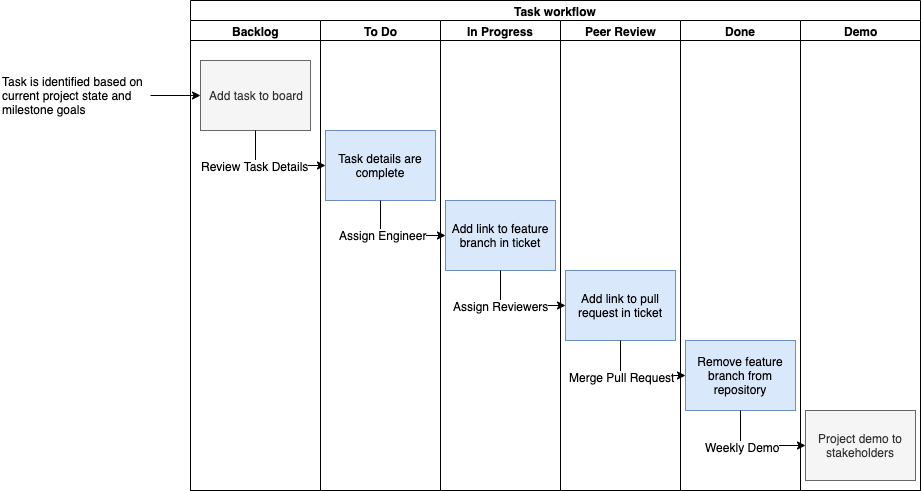

The diagram above was exported from draw.io. Its source (the exported page's mxGraphModel, read from the mxfile embedded in the PNG):
<mxGraphModel dx="1756" dy="577" grid="1" gridSize="10" guides="1" tooltips="1" connect="1" arrows="1" fold="1" page="1" pageScale="1" pageWidth="850" pageHeight="1100" math="0" shadow="0">
  <root>
    <mxCell id="0" />
    <mxCell id="1" parent="0" />
    <mxCell id="GZEw7nzjHTeHeXz8u3tD-1" value="Task workflow" style="swimlane;html=1;childLayout=stackLayout;resizeParent=1;resizeParentMax=0;startSize=20;" vertex="1" parent="1">
      <mxGeometry x="110" y="60" width="730" height="490" as="geometry" />
    </mxCell>
    <mxCell id="GZEw7nzjHTeHeXz8u3tD-2" value="Backlog" style="swimlane;html=1;startSize=20;" vertex="1" parent="GZEw7nzjHTeHeXz8u3tD-1">
      <mxGeometry y="20" width="130" height="470" as="geometry" />
    </mxCell>
    <mxCell id="GZEw7nzjHTeHeXz8u3tD-10" value="Add task to board" style="rounded=0;whiteSpace=wrap;html=1;fillColor=#f5f5f5;strokeColor=#666666;fontColor=#333333;" vertex="1" parent="GZEw7nzjHTeHeXz8u3tD-2">
      <mxGeometry x="10" y="40" width="110" height="70" as="geometry" />
    </mxCell>
    <mxCell id="GZEw7nzjHTeHeXz8u3tD-6" value="Backlog" style="swimlane;html=1;startSize=20;" vertex="1" parent="GZEw7nzjHTeHeXz8u3tD-1">
      <mxGeometry x="130" y="20" width="120" height="470" as="geometry" />
    </mxCell>
    <mxCell id="GZEw7nzjHTeHeXz8u3tD-3" value="To Do" style="swimlane;html=1;startSize=20;" vertex="1" parent="GZEw7nzjHTeHeXz8u3tD-6">
      <mxGeometry width="120" height="470" as="geometry" />
    </mxCell>
    <mxCell id="GZEw7nzjHTeHeXz8u3tD-14" value="Task details are complete" style="rounded=0;whiteSpace=wrap;html=1;fillColor=#dae8fc;strokeColor=#6c8ebf;" vertex="1" parent="GZEw7nzjHTeHeXz8u3tD-3">
      <mxGeometry x="5" y="110" width="110" height="70" as="geometry" />
    </mxCell>
    <mxCell id="GZEw7nzjHTeHeXz8u3tD-7" value="In Progress" style="swimlane;html=1;startSize=20;" vertex="1" parent="GZEw7nzjHTeHeXz8u3tD-1">
      <mxGeometry x="250" y="20" width="120" height="470" as="geometry" />
    </mxCell>
    <mxCell id="GZEw7nzjHTeHeXz8u3tD-16" value="Add link to feature branch in ticket" style="rounded=0;whiteSpace=wrap;html=1;fillColor=#dae8fc;strokeColor=#6c8ebf;" vertex="1" parent="GZEw7nzjHTeHeXz8u3tD-7">
      <mxGeometry x="5" y="180" width="110" height="70" as="geometry" />
    </mxCell>
    <mxCell id="GZEw7nzjHTeHeXz8u3tD-8" value="Peer Review" style="swimlane;html=1;startSize=20;" vertex="1" parent="GZEw7nzjHTeHeXz8u3tD-1">
      <mxGeometry x="370" y="20" width="120" height="470" as="geometry">
        <mxRectangle x="240" y="20" width="30" height="460" as="alternateBounds" />
      </mxGeometry>
    </mxCell>
    <mxCell id="GZEw7nzjHTeHeXz8u3tD-19" value="Add link to pull request in ticket" style="rounded=0;whiteSpace=wrap;html=1;fillColor=#dae8fc;strokeColor=#6c8ebf;" vertex="1" parent="GZEw7nzjHTeHeXz8u3tD-8">
      <mxGeometry x="5" y="250" width="110" height="70" as="geometry" />
    </mxCell>
    <mxCell id="GZEw7nzjHTeHeXz8u3tD-4" value="Done" style="swimlane;html=1;startSize=20;" vertex="1" parent="GZEw7nzjHTeHeXz8u3tD-1">
      <mxGeometry x="490" y="20" width="120" height="470" as="geometry">
        <mxRectangle x="240" y="20" width="30" height="460" as="alternateBounds" />
      </mxGeometry>
    </mxCell>
    <mxCell id="GZEw7nzjHTeHeXz8u3tD-39" value="Remove feature branch from repository" style="rounded=0;whiteSpace=wrap;html=1;fillColor=#dae8fc;strokeColor=#6c8ebf;" vertex="1" parent="GZEw7nzjHTeHeXz8u3tD-4">
      <mxGeometry x="5" y="320" width="110" height="70" as="geometry" />
    </mxCell>
    <mxCell id="GZEw7nzjHTeHeXz8u3tD-9" value="Demo" style="swimlane;html=1;startSize=20;" vertex="1" parent="GZEw7nzjHTeHeXz8u3tD-1">
      <mxGeometry x="610" y="20" width="120" height="470" as="geometry">
        <mxRectangle x="240" y="20" width="30" height="460" as="alternateBounds" />
      </mxGeometry>
    </mxCell>
    <mxCell id="GZEw7nzjHTeHeXz8u3tD-42" value="Project demo to stakeholders" style="rounded=0;whiteSpace=wrap;html=1;fillColor=#f5f5f5;strokeColor=#666666;fontColor=#333333;" vertex="1" parent="GZEw7nzjHTeHeXz8u3tD-9">
      <mxGeometry x="5" y="390" width="110" height="70" as="geometry" />
    </mxCell>
    <mxCell id="GZEw7nzjHTeHeXz8u3tD-15" value="" style="edgeStyle=orthogonalEdgeStyle;rounded=0;orthogonalLoop=1;jettySize=auto;html=1;entryX=0;entryY=0.5;entryDx=0;entryDy=0;exitX=0.5;exitY=1;exitDx=0;exitDy=0;" edge="1" parent="GZEw7nzjHTeHeXz8u3tD-1" source="GZEw7nzjHTeHeXz8u3tD-10" target="GZEw7nzjHTeHeXz8u3tD-14">
      <mxGeometry relative="1" as="geometry" />
    </mxCell>
    <mxCell id="GZEw7nzjHTeHeXz8u3tD-45" value="Review Task Details" style="text;html=1;align=center;verticalAlign=middle;resizable=0;points=[];;labelBackgroundColor=#ffffff;" vertex="1" connectable="0" parent="GZEw7nzjHTeHeXz8u3tD-15">
      <mxGeometry x="-0.3333" y="-1" relative="1" as="geometry">
        <mxPoint x="-1" y="-1" as="offset" />
      </mxGeometry>
    </mxCell>
    <mxCell id="GZEw7nzjHTeHeXz8u3tD-17" style="edgeStyle=orthogonalEdgeStyle;rounded=0;orthogonalLoop=1;jettySize=auto;html=1;entryX=0;entryY=0.5;entryDx=0;entryDy=0;exitX=0.5;exitY=1;exitDx=0;exitDy=0;" edge="1" parent="GZEw7nzjHTeHeXz8u3tD-1" source="GZEw7nzjHTeHeXz8u3tD-14" target="GZEw7nzjHTeHeXz8u3tD-16">
      <mxGeometry relative="1" as="geometry" />
    </mxCell>
    <mxCell id="GZEw7nzjHTeHeXz8u3tD-18" value="Assign Engineer" style="text;html=1;align=center;verticalAlign=middle;resizable=0;points=[];;labelBackgroundColor=#ffffff;" vertex="1" connectable="0" parent="GZEw7nzjHTeHeXz8u3tD-17">
      <mxGeometry x="-0.2571" y="1" relative="1" as="geometry">
        <mxPoint as="offset" />
      </mxGeometry>
    </mxCell>
    <mxCell id="GZEw7nzjHTeHeXz8u3tD-20" style="edgeStyle=orthogonalEdgeStyle;rounded=0;orthogonalLoop=1;jettySize=auto;html=1;entryX=0;entryY=0.5;entryDx=0;entryDy=0;exitX=0.5;exitY=1;exitDx=0;exitDy=0;" edge="1" parent="GZEw7nzjHTeHeXz8u3tD-1" source="GZEw7nzjHTeHeXz8u3tD-16" target="GZEw7nzjHTeHeXz8u3tD-19">
      <mxGeometry relative="1" as="geometry" />
    </mxCell>
    <mxCell id="GZEw7nzjHTeHeXz8u3tD-21" value="Assign Reviewers" style="text;html=1;align=center;verticalAlign=middle;resizable=0;points=[];;labelBackgroundColor=#ffffff;" vertex="1" connectable="0" parent="GZEw7nzjHTeHeXz8u3tD-20">
      <mxGeometry x="-0.1652" y="1" relative="1" as="geometry">
        <mxPoint x="-7" y="1" as="offset" />
      </mxGeometry>
    </mxCell>
    <mxCell id="GZEw7nzjHTeHeXz8u3tD-40" style="edgeStyle=orthogonalEdgeStyle;rounded=0;orthogonalLoop=1;jettySize=auto;html=1;entryX=0;entryY=0.5;entryDx=0;entryDy=0;exitX=0.5;exitY=1;exitDx=0;exitDy=0;" edge="1" parent="GZEw7nzjHTeHeXz8u3tD-1" source="GZEw7nzjHTeHeXz8u3tD-19" target="GZEw7nzjHTeHeXz8u3tD-39">
      <mxGeometry relative="1" as="geometry" />
    </mxCell>
    <mxCell id="GZEw7nzjHTeHeXz8u3tD-41" value="Merge Pull Request" style="text;html=1;align=center;verticalAlign=middle;resizable=0;points=[];;labelBackgroundColor=#ffffff;" vertex="1" connectable="0" parent="GZEw7nzjHTeHeXz8u3tD-40">
      <mxGeometry x="-0.3" y="1" relative="1" as="geometry">
        <mxPoint x="1" y="2" as="offset" />
      </mxGeometry>
    </mxCell>
    <mxCell id="GZEw7nzjHTeHeXz8u3tD-43" style="edgeStyle=orthogonalEdgeStyle;rounded=0;orthogonalLoop=1;jettySize=auto;html=1;entryX=0;entryY=0.5;entryDx=0;entryDy=0;exitX=0.5;exitY=1;exitDx=0;exitDy=0;" edge="1" parent="GZEw7nzjHTeHeXz8u3tD-1" source="GZEw7nzjHTeHeXz8u3tD-39" target="GZEw7nzjHTeHeXz8u3tD-42">
      <mxGeometry relative="1" as="geometry" />
    </mxCell>
    <mxCell id="GZEw7nzjHTeHeXz8u3tD-44" value="Weekly Demo" style="text;html=1;align=center;verticalAlign=middle;resizable=0;points=[];;labelBackgroundColor=#ffffff;" vertex="1" connectable="0" parent="GZEw7nzjHTeHeXz8u3tD-43">
      <mxGeometry x="-0.3" y="1" relative="1" as="geometry">
        <mxPoint x="1" y="2" as="offset" />
      </mxGeometry>
    </mxCell>
    <mxCell id="GZEw7nzjHTeHeXz8u3tD-48" style="edgeStyle=orthogonalEdgeStyle;rounded=0;orthogonalLoop=1;jettySize=auto;html=1;" edge="1" parent="1" source="GZEw7nzjHTeHeXz8u3tD-47" target="GZEw7nzjHTeHeXz8u3tD-10">
      <mxGeometry relative="1" as="geometry" />
    </mxCell>
    <mxCell id="GZEw7nzjHTeHeXz8u3tD-47" value="Task is identified based on current project state and milestone goals" style="text;strokeColor=none;fillColor=none;align=left;verticalAlign=middle;rounded=0;whiteSpace=wrap;html=1;" vertex="1" parent="1">
      <mxGeometry x="-80" y="125" width="150" height="60" as="geometry" />
    </mxCell>
  </root>
</mxGraphModel>